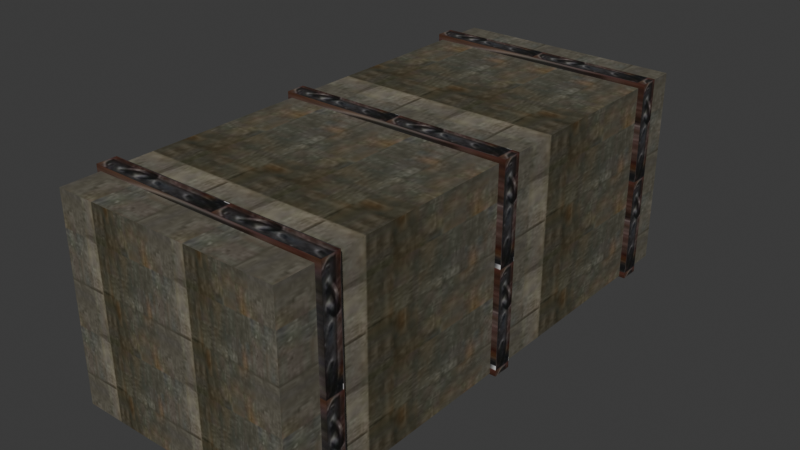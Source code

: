 # Source: vault.blend  (saved by Blender 4.1.24; exported with 4.5.12 LTS)
import bpy
from mathutils import Matrix  # noqa: F401  (used for matrix-valued properties, if any)

bpy.ops.wm.read_factory_settings(use_empty=True)
scene = bpy.context.scene
scene.name = 'Scene'

# ---- images (referenced by path relative to the original .blend; pixels are not part of the script)
import os
ASSET_DIR = os.environ.get("B2B_ASSET_DIR", "")  # directory of the original .blend (textures are referenced by path, not embedded)
HERE = os.path.dirname(os.path.abspath(__file__))  # packed textures are extracted next to this script under _unpacked/

def load_image(name, relpath, width, height, colorspace="sRGB"):
    """Load a texture the original file referenced (path relative to the .blend, or extracted next to this script)."""
    p = next((c for c in (os.path.join(HERE, relpath), os.path.join(ASSET_DIR, relpath)) if relpath and os.path.exists(c)), "")
    if p:
        img = bpy.data.images.load(p, check_existing=True)
        img.name = name
    else:  # same state as the original file: an image datablock whose file is absent (Cycles renders it pink)
        img = bpy.data.images.new(name, width, height)
        img.source = "FILE"
        img.filepath = "//" + (relpath or name)
    img.colorspace_settings.name = colorspace
    return img
img_wood_jpg = load_image('wood.jpg', '_unpacked/wood.3b2a7118.jpg', 64, 128, 'sRGB')
img_vaultiron_i = load_image('.\\vaultiron.i', '_unpacked/vaultiron.9aadcd94.jpg', 28, 111, 'sRGB')

# ---- materials (node trees are filled in below, after node groups)
mat_textures_lindos_wood_jpg = bpy.data.materials.new('textures\\lindos\\wood.jpg')
mat_textures_lindos_wood_jpg.use_backface_culling = True
mat_textures_lindos_wood_jpg.use_transparent_shadow = False
mat_textures_lindos_wood_jpg.specular_color = (0.0, 0.0, 0.0)
mat_models_vault_vaultiron_jpg = bpy.data.materials.new('models\\vault\\vaultiron.jpg')
mat_models_vault_vaultiron_jpg.use_transparent_shadow = False
mat_models_vault_vaultiron_jpg.specular_color = (0.0, 0.0, 0.0)

# ---- material node trees
mat_textures_lindos_wood_jpg.use_nodes = True; mat_textures_lindos_wood_jpg.node_tree.nodes.clear()
_N = mat_textures_lindos_wood_jpg.node_tree.nodes; _L = mat_textures_lindos_wood_jpg.node_tree.links
n0 = _N.new('ShaderNodeTexImage'); n0.name = 'Image Texture'; n0.location = (0, 0)
n0.image = img_wood_jpg
n1 = _N.new('ShaderNodeBsdfPrincipled'); n1.name = 'Principled BSDF'; n1.location = (290, 0)
n2 = _N.new('ShaderNodeOutputMaterial'); n2.name = 'Material Output'; n2.location = (580, 0)
_L.new(n1.outputs[0], n2.inputs[0])
_L.new(n0.outputs[0], n1.inputs[0])
n2.is_active_output = True
mat_models_vault_vaultiron_jpg.use_nodes = True; mat_models_vault_vaultiron_jpg.node_tree.nodes.clear()
_N = mat_models_vault_vaultiron_jpg.node_tree.nodes; _L = mat_models_vault_vaultiron_jpg.node_tree.links
n0 = _N.new('ShaderNodeTexImage'); n0.name = 'Image Texture'; n0.location = (0, 0)
n0.image = img_vaultiron_i
n1 = _N.new('ShaderNodeBsdfPrincipled'); n1.name = 'Principled BSDF'; n1.location = (290, 0)
n2 = _N.new('ShaderNodeOutputMaterial'); n2.name = 'Material Output'; n2.location = (580, 0)
_L.new(n0.outputs[0], n1.inputs[0])
_L.new(n1.outputs[0], n2.inputs[0])
n2.is_active_output = True

# ---- world
world_world = bpy.data.worlds.new('World'); scene.world = world_world
world_world.use_nodes = True; world_world.node_tree.nodes.clear()
_N = world_world.node_tree.nodes; _L = world_world.node_tree.links
n0 = _N.new('ShaderNodeOutputWorld'); n0.name = 'World Output'; n0.location = (300, 300)
n1 = _N.new('ShaderNodeBackground'); n1.name = 'Background'; n1.location = (10, 300)
n1.inputs[0].default_value = (0.05088, 0.05088, 0.05088, 1.0)
_L.new(n1.outputs[0], n0.inputs[0])
n0.is_active_output = True
world_world.color = (0.05088, 0.05088, 0.05088)
world_world.use_sun_shadow = False
world_world.sun_shadow_jitter_overblur = 0.0

# ---- meshes
me_vault_ms3d_m = bpy.data.meshes.new('vault.ms3d.m')
me_vault_ms3d_m.from_pydata([(10.38, 24.2, 18.17), (10.38, -23.45, 18.17), (10.38, 24.2, 0.07744), (10.38, -23.45, 0.07744), (-10.38, 24.2, 0.07744), (-10.38, -23.45, 0.07744), (-10.38, 24.2, 18.17), (-10.38, -23.45, 18.17), (10.92, -20.0, 18.62), (10.92, -20.0, 0.0), (10.92, -18.25, 18.62), (10.92, -18.25, 0.0), (-10.82, -18.25, 18.62), (-10.82, -18.25, 0.0), (-10.82, -20.0, 18.62), (-10.82, -20.0, 0.0), (10.92, 19.21, 18.62), (10.92, 19.21, 0.0), (10.92, 20.96, 18.62), (10.92, 20.96, 0.0), (-10.82, 20.96, 18.62), (-10.82, 20.96, 0.0), (-10.82, 19.21, 18.62), (-10.82, 19.21, 0.0), (10.92, -0.9583, 18.62), (10.92, -0.9583, 0.0), (10.92, 0.7917, 18.62), (10.92, 0.7917, 0.0), (-10.82, 0.7917, 18.62), (-10.82, 0.7917, 0.0), (-10.82, -0.9583, 18.62), (-10.82, -0.9583, 0.0)], [], [(0, 1, 2), (1, 3, 2), (2, 3, 4), (3, 5, 4), (4, 5, 6), (5, 7, 6), (6, 7, 0), (7, 1, 0), (6, 0, 4), (0, 2, 4), (1, 7, 3), (7, 5, 3), (8, 9, 10), (9, 11, 10), (10, 11, 12), (11, 13, 12), (12, 13, 14), (13, 15, 14), (14, 15, 8), (15, 9, 8), (14, 8, 12), (8, 10, 12), (9, 15, 11), (15, 13, 11), (16, 17, 18), (17, 19, 18), (18, 19, 20), (19, 21, 20), (20, 21, 22), (21, 23, 22), (22, 23, 16), (23, 17, 16), (22, 16, 20), (16, 18, 20), (17, 23, 19), (23, 21, 19), (24, 25, 26), (25, 27, 26), (26, 27, 28), (27, 29, 28), (28, 29, 30), (29, 31, 30), (30, 31, 24), (31, 25, 24), (30, 24, 28), (24, 26, 28), (25, 31, 27), (31, 29, 27)])
me_vault_ms3d_m.polygons.foreach_set('use_smooth', [True] * 48)
me_vault_ms3d_m.polygons.foreach_set('material_index', [0, 0, 0, 0, 0, 0, 0, 0, 0, 0, 0, 0, 1, 1, 1, 1, 1, 1, 1, 1, 1, 1, 1, 1, 1, 1, 1, 1, 1, 1, 1, 1, 1, 1, 1, 1, 1, 1, 1, 1, 1, 1, 1, 1, 1, 1, 1, 1])
_k = set([(0, 1), (0, 2), (0, 6), (1, 3), (1, 7), (2, 3), (2, 4), (3, 5), (4, 5), (4, 6), (5, 7), (6, 7), (8, 9), (8, 10), (8, 14), (9, 11), (9, 15), (10, 11), (10, 12), (11, 13), (12, 13), (12, 14), (13, 15), (14, 15), (16, 17), (16, 18), (16, 22), (17, 19), (17, 23), (18, 19), (18, 20), (19, 21), (20, 21), (20, 22), (21, 23), (22, 23), (24, 25), (24, 26), (24, 30), (25, 27), (25, 31), (26, 27), (26, 28), (27, 29), (28, 29), (28, 30), (29, 31), (30, 31)])
me_vault_ms3d_m.attributes.new('sharp_edge', 'BOOLEAN', 'EDGE').data.foreach_set('value', [ (min(e.vertices), max(e.vertices)) in _k for e in me_vault_ms3d_m.edges])
_uv = me_vault_ms3d_m.uv_layers.new(name='ms3d_uv_layer')
_uv.uv.foreach_set('vector', [-1.388, 1.862, -1.388, -0.3813, 0.8727, 1.862, -1.388, -0.3813, 0.8727, -0.3813, 0.8727, 1.862, -1.388, 1.862, -1.388, -0.3813, 0.8727, 1.862, -1.388, -0.3813, 0.8727, -0.3813, 0.8727, 1.862, -1.388, 1.862, -1.388, -0.3813, 0.8727, 1.862, -1.388, -0.3813, 0.8727, -0.3813, 0.8727, 1.862, -1.388, 1.862, -1.388, -0.3813, 0.8727, 1.862, -1.388, -0.3813, 0.8727, -0.3813, 0.8727, 1.862, -1.388, 1.862, -1.388, -0.3813, 0.8727, 1.862, -1.388, -0.3813, 0.8727, -0.3813, 0.8727, 1.862, -1.388, 1.862, -1.388, -0.3813, 0.8727, 1.862, -1.388, -0.3813, 0.8727, -0.3813, 0.8727, 1.862, 0.08031, 0.9974, 0.08031, -0.808, 1.046, 0.9974, 0.08031, -0.808, 1.046, -0.808, 1.046, 0.9974, 0.08031, 0.9974, 0.08031, -0.808, 1.046, 0.9974, 0.08031, -0.808, 1.046, -0.808, 1.046, 0.9974, 0.08031, 0.9974, 0.08031, -0.808, 1.046, 0.9974, 0.08031, -0.808, 1.046, -0.808, 1.046, 0.9974, 0.08031, 0.9974, 0.08031, -0.808, 1.046, 0.9974, 0.08031, -0.808, 1.046, -0.808, 1.046, 0.9974, 0.08031, 0.9974, 0.08031, -0.808, 1.046, 0.9974, 0.08031, -0.808, 1.046, -0.808, 1.046, 0.9974, 0.08031, 0.9974, 0.08031, -0.808, 1.046, 0.9974, 0.08031, -0.808, 1.046, -0.808, 1.046, 0.9974, 0.01498, 0.9931, 0.01498, -1.064, 0.9513, 0.9931, 0.01498, -1.064, 0.9513, -1.064, 0.9513, 0.9931, 0.01498, 0.9931, 0.01498, -1.064, 0.9513, 0.9931, 0.01498, -1.064, 0.9513, -1.064, 0.9513, 0.9931, 0.01498, 0.9931, 0.01498, -1.064, 0.9513, 0.9931, 0.01498, -1.064, 0.9513, -1.064, 0.9513, 0.9931, 0.01498, 0.9931, 0.01498, -1.064, 0.9513, 0.9931, 0.01498, -1.064, 0.9513, -1.064, 0.9513, 0.9931, 0.01498, 0.9931, 0.01498, -1.064, 0.9513, 0.9931, 0.01498, -1.064, 0.9513, -1.064, 0.9513, 0.9931, 0.01498, 0.9931, 0.01498, -1.064, 0.9513, 0.9931, 0.01498, -1.064, 0.9513, -1.064, 0.9513, 0.9931, 0.01155, 0.9931, 0.01155, -1.064, 0.9781, 0.9931, 0.01155, -1.064, 0.9781, -1.064, 0.9781, 0.9931, 0.01155, 0.9931, 0.01155, -1.064, 0.9781, 0.9931, 0.01155, -1.064, 0.9781, -1.064, 0.9781, 0.9931, 0.01155, 0.9931, 0.01155, -1.064, 0.9781, 0.9931, 0.01155, -1.064, 0.9781, -1.064, 0.9781, 0.9931, 0.01155, 0.9931, 0.01155, -1.064, 0.9781, 0.9931, 0.01155, -1.064, 0.9781, -1.064, 0.9781, 0.9931, 0.01155, 0.9931, 0.01155, -1.064, 0.9781, 0.9931, 0.01155, -1.064, 0.9781, -1.064, 0.9781, 0.9931, 0.01155, 0.9931, 0.01155, -1.064, 0.9781, 0.9931, 0.01155, -1.064, 0.9781, -1.064, 0.9781, 0.9931])
me_vault_ms3d_m.materials.append(mat_textures_lindos_wood_jpg)
me_vault_ms3d_m.materials.append(mat_models_vault_vaultiron_jpg)
me_vault_ms3d_m.update()

# ---- objects
ob_vault_ms3d_mo = bpy.data.objects.new('vault.ms3d.mo', me_vault_ms3d_m)
ob_vault_ms3d_eo = bpy.data.objects.new('vault.ms3d.eo', None)

# ---- transforms, parenting, visibility, modifiers, constraints
ob_vault_ms3d_mo.parent = ob_vault_ms3d_eo
ob_vault_ms3d_mo.location = (0.0, 0.0, 0.0)
_m = ob_vault_ms3d_mo.modifiers.new('ms3d_smoothing_groups', 'EDGE_SPLIT')
_m.use_edge_angle = False
ob_vault_ms3d_eo.location = (0.0, 0.0, 0.0)

# ---- collection membership
scene.collection.objects.link(ob_vault_ms3d_mo)
scene.collection.objects.link(ob_vault_ms3d_eo)

# ---- scene / render settings (as saved in the file)
scene.frame_start = 1; scene.frame_end = 30; scene.frame_set(24)
scene.render.engine = 'BLENDER_EEVEE_NEXT'
scene.cycles.sampling_pattern = 'TABULATED_SOBOL'
scene.eevee.ray_tracing_options.trace_max_roughness = 0.0
bpy.context.view_layer.update()

# ---- added for rendering (the .blend has no active camera and no usable light): camera, sun
cam_auto = bpy.data.cameras.new('AutoCamera')
cam_auto.lens = 50.0
cam_auto.sensor_width = 36.0
cam_auto.clip_end = 1000.0
ob_auto_camera = bpy.data.objects.new('AutoCamera', cam_auto)
scene.collection.objects.link(ob_auto_camera)
ob_auto_camera.location = (51.4811, -61.3423, 50.4574)
ob_auto_camera.rotation_euler = (1.09748, -7.21219e-08, 0.694738)
scene.camera = ob_auto_camera
light_auto_sun = bpy.data.lights.new('AutoSun', 'SUN')
light_auto_sun.energy = 3.0
light_auto_sun.angle = 0.0523599
ob_auto_sun = bpy.data.objects.new('AutoSun', light_auto_sun)
scene.collection.objects.link(ob_auto_sun)
ob_auto_sun.rotation_euler = (0.872665, 0.174533, 0.523599)
bpy.context.view_layer.update()
